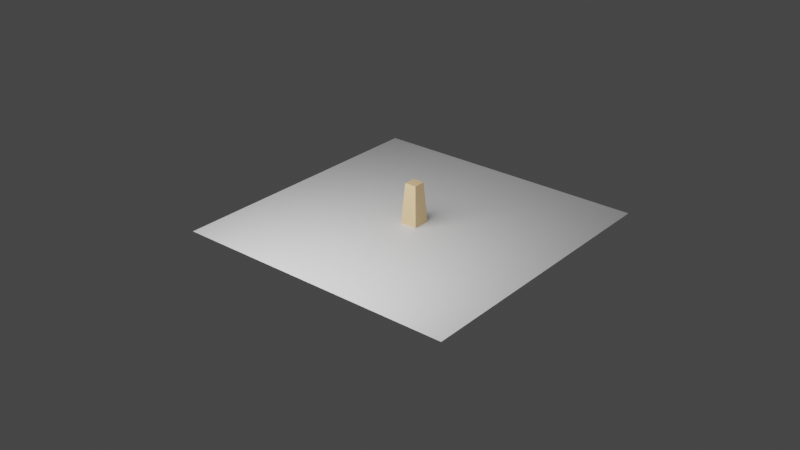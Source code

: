 # Source: tree.blend  (saved by Blender 3.0.42; exported with 4.5.12 LTS)
import bpy
from mathutils import Matrix  # noqa: F401  (used for matrix-valued properties, if any)

bpy.ops.wm.read_factory_settings(use_empty=True)
scene = bpy.context.scene
scene.name = 'Scene'

# ---- collections
col_collection = bpy.data.collections.new('Collection'); scene.collection.children.link(col_collection)
col_archive = bpy.data.collections.new('Archive'); scene.collection.children.link(col_archive)

# ---- images (referenced by path relative to the original .blend; pixels are not part of the script)
import os
ASSET_DIR = os.environ.get("B2B_ASSET_DIR", "")  # directory of the original .blend (textures are referenced by path, not embedded)
HERE = os.path.dirname(os.path.abspath(__file__))  # packed textures are extracted next to this script under _unpacked/

def load_image(name, relpath, width, height, colorspace="sRGB"):
    """Load a texture the original file referenced (path relative to the .blend, or extracted next to this script)."""
    p = next((c for c in (os.path.join(HERE, relpath), os.path.join(ASSET_DIR, relpath)) if relpath and os.path.exists(c)), "")
    if p:
        img = bpy.data.images.load(p, check_existing=True)
        img.name = name
    else:  # same state as the original file: an image datablock whose file is absent (Cycles renders it pink)
        img = bpy.data.images.new(name, width, height)
        img.source = "FILE"
        img.filepath = "//" + (relpath or name)
    img.colorspace_settings.name = colorspace
    return img
img_floorshadow = load_image('floorShadow', '', 1024, 1024, 'sRGB')

# ---- materials (node trees are filled in below, after node groups)
mat_material_001 = bpy.data.materials.new('Material.001')
mat_material_002 = bpy.data.materials.new('Material.002')
mat_material = bpy.data.materials.new('Material')

# ---- material node trees
mat_material_001.use_nodes = True; mat_material_001.node_tree.nodes.clear()
_N = mat_material_001.node_tree.nodes; _L = mat_material_001.node_tree.links
n0 = _N.new('ShaderNodeBsdfPrincipled'); n0.name = 'Principled BSDF'; n0.location = (10, 300)
n0.distribution = 'GGX'
n0.subsurface_method = 'RANDOM_WALK_SKIN'
n0.inputs[0].default_value = (0.8, 0.5521, 0.2817, 1.0)
n0.inputs[3].default_value = 1.45
n0.inputs[27].default_value = (0.0, 0.0, 0.0, 1.0)
n0.inputs[28].default_value = 1.0
n1 = _N.new('ShaderNodeOutputMaterial'); n1.name = 'Material Output'; n1.location = (300, 300)
_L.new(n0.outputs[0], n1.inputs[0])
n1.is_active_output = True
mat_material_002.use_nodes = True; mat_material_002.node_tree.nodes.clear()
_N = mat_material_002.node_tree.nodes; _L = mat_material_002.node_tree.links
n0 = _N.new('ShaderNodeBsdfPrincipled'); n0.name = 'Principled BSDF'; n0.location = (10, 300)
n0.distribution = 'GGX'
n0.subsurface_method = 'RANDOM_WALK_SKIN'
n0.inputs[3].default_value = 1.45
n0.inputs[27].default_value = (0.0, 0.0, 0.0, 1.0)
n0.inputs[28].default_value = 1.0
n1 = _N.new('ShaderNodeOutputMaterial'); n1.name = 'Material Output'; n1.location = (300, 300)
n2 = _N.new('ShaderNodeTexImage'); n2.name = 'Image Texture'; n2.location = (425, 112)
n2.image = img_floorshadow
_L.new(n0.outputs[0], n1.inputs[0])
n1.is_active_output = True
mat_material.use_nodes = True; mat_material.node_tree.nodes.clear()
_N = mat_material.node_tree.nodes; _L = mat_material.node_tree.links
n0 = _N.new('ShaderNodeBsdfPrincipled'); n0.name = 'Principled BSDF'; n0.location = (10, 300)
n0.distribution = 'GGX'
n0.subsurface_method = 'RANDOM_WALK_SKIN'
n0.inputs[0].default_value = (0.4289, 0.8, 0.4402, 1.0)
n0.inputs[3].default_value = 1.45
n0.inputs[27].default_value = (0.0, 0.0, 0.0, 1.0)
n0.inputs[28].default_value = 1.0
n1 = _N.new('ShaderNodeOutputMaterial'); n1.name = 'Material Output'; n1.location = (300, 300)
_L.new(n0.outputs[0], n1.inputs[0])
n1.is_active_output = True

# ---- world
world_world = bpy.data.worlds.new('World'); scene.world = world_world
world_world.use_nodes = True; world_world.node_tree.nodes.clear()
_N = world_world.node_tree.nodes; _L = world_world.node_tree.links
n0 = _N.new('ShaderNodeOutputWorld'); n0.name = 'World Output'; n0.location = (300, 300)
n1 = _N.new('ShaderNodeBackground'); n1.name = 'Background'; n1.location = (10, 300)
n1.inputs[0].default_value = (0.05088, 0.05088, 0.05088, 1.0)
_L.new(n1.outputs[0], n0.inputs[0])
n0.is_active_output = True
world_world.color = (0.05088, 0.05088, 0.05088)
world_world.use_sun_shadow = False
world_world.sun_shadow_jitter_overblur = 0.0

# ---- lights
light_area = bpy.data.lights.new('Area', 'AREA')
light_area.transmission_factor = 0.0
light_area.energy = 27.41
light_area.shadow_soft_size = 1.72
light_area.shadow_maximum_resolution = 0.006
light_area.use_absolute_resolution = True
light_area.size = 1.72
light_area.size_y = 1.0

# ---- meshes
me_cube_008 = bpy.data.meshes.new('Cube.008')
me_cube_008.from_pydata([(-1.0, -1.0, -1.0), (-0.6802, -0.6802, 1.0), (-1.0, 1.0, -1.0), (-0.6802, 0.6802, 1.0), (1.0, -1.0, -1.0), (0.6802, -0.6802, 1.0), (1.0, 1.0, -1.0), (0.6802, 0.6802, 1.0)], [], [(0, 1, 3, 2), (2, 3, 7, 6), (6, 7, 5, 4), (4, 5, 1, 0), (2, 6, 4, 0), (7, 3, 1, 5)])
_uv = me_cube_008.uv_layers.new(name='UVMap')
_uv.uv.foreach_set('vector', [0.375, 0.0, 0.625, 0.0, 0.625, 0.25, 0.375, 0.25, 0.375, 0.25, 0.625, 0.25, 0.625, 0.5, 0.375, 0.5, 0.375, 0.5, 0.625, 0.5, 0.625, 0.75, 0.375, 0.75, 0.375, 0.75, 0.625, 0.75, 0.625, 1.0, 0.375, 1.0, 0.125, 0.5, 0.375, 0.5, 0.375, 0.75, 0.125, 0.75, 0.625, 0.5, 0.875, 0.5, 0.875, 0.75, 0.625, 0.75])
me_cube_008.materials.append(mat_material_001)
me_cube_008.use_remesh_fix_poles = True
me_cube_008.use_remesh_preserve_attributes = False
me_cube_008.update()
me_plane = bpy.data.meshes.new('Plane')
me_plane.from_pydata([(-1.0, -1.0, 0.0), (1.0, -1.0, 0.0), (-1.0, 1.0, 0.0), (1.0, 1.0, 0.0)], [], [(0, 1, 3, 2)])
_uv = me_plane.uv_layers.new(name='UVMap')
_uv.uv.foreach_set('vector', [0.0, 0.0, 1.0, 0.0, 1.0, 1.0, 0.0, 1.0])
me_plane.materials.append(mat_material_002)
me_plane.use_remesh_fix_poles = True
me_plane.use_remesh_preserve_attributes = False
me_plane.update()
me_cube_009 = bpy.data.meshes.new('Cube.009')
me_cube_009.from_pydata([(-1.35, -1.064, -1.152), (-0.6141, -0.9204, 0.9437), (-1.369, 1.178, -1.192), (-0.8656, 0.7075, 0.8726), (0.9929, -1.336, -1.05), (0.5647, -1.184, 0.8647), (0.9609, 1.301, -1.137), (1.168, 0.6988, 1.101)], [], [(0, 1, 3, 2), (2, 3, 7, 6), (6, 7, 5, 4), (4, 5, 1, 0), (2, 6, 4, 0), (7, 3, 1, 5)])
_uv = me_cube_009.uv_layers.new(name='UVMap')
_uv.uv.foreach_set('vector', [0.375, 0.0, 0.625, 0.0, 0.625, 0.25, 0.375, 0.25, 0.375, 0.25, 0.625, 0.25, 0.625, 0.5, 0.375, 0.5, 0.375, 0.5, 0.625, 0.5, 0.625, 0.75, 0.375, 0.75, 0.375, 0.75, 0.625, 0.75, 0.625, 1.0, 0.375, 1.0, 0.125, 0.5, 0.375, 0.5, 0.375, 0.75, 0.125, 0.75, 0.625, 0.5, 0.875, 0.5, 0.875, 0.75, 0.625, 0.75])
me_cube_009.materials.append(mat_material)
me_cube_009.use_remesh_fix_poles = True
me_cube_009.use_remesh_preserve_attributes = False
me_cube_009.update()

# ---- objects
ob_cube = bpy.data.objects.new('Cube', me_cube_008)
ob_plane = bpy.data.objects.new('Plane', me_plane)
ob_area = bpy.data.objects.new('Area', light_area)
ob_cube_001 = bpy.data.objects.new('Cube.001', me_cube_009)

# ---- transforms, parenting, visibility, modifiers, constraints
ob_cube.location = (0.0, 0.0, 0.1362)
ob_cube.scale = (0.05894, 0.05894, 0.1359)
ob_plane.location = (0.0, 0.0, 0.0)
ob_plane.scale = (0.9666, 0.9666, 0.9666)
ob_area.location = (0.0, -0.9715, 0.9832)
ob_area.rotation_euler = (0.8339, -0.0, 0.0)
ob_cube_001.location = (0.0, 0.0, 0.5174)
ob_cube_001.scale = (0.1017, 0.1017, 0.2741)

# ---- collection membership
col_collection.objects.link(ob_cube)
col_collection.objects.link(ob_plane)
col_collection.objects.link(ob_area)
col_archive.objects.link(ob_cube_001)
def _layer_coll(name, lc=None):
    lc = lc or bpy.context.view_layer.layer_collection
    for c in lc.children:
        if c.name == name: return c
        r = _layer_coll(name, c)
        if r: return r
_layer_coll('Archive').exclude = True

# ---- scene / render settings (as saved in the file)
scene.frame_start = 1; scene.frame_end = 250; scene.frame_set(1)
scene.render.engine = 'CYCLES'
scene.cycles.sampling_pattern = 'TABULATED_SOBOL'
scene.cycles.use_light_tree = False
scene.cycles.bake_type = 'SHADOW'
scene.view_settings.view_transform = 'Filmic'
bpy.context.view_layer.update()

# ---- added for rendering (the .blend has no active camera): camera
cam_auto = bpy.data.cameras.new('AutoCamera')
cam_auto.lens = 50.0
cam_auto.sensor_width = 36.0
cam_auto.clip_end = 1000.0
ob_auto_camera = bpy.data.objects.new('AutoCamera', cam_auto)
scene.collection.objects.link(ob_auto_camera)
ob_auto_camera.location = (3.89479, -4.81223, 3.1507)
ob_auto_camera.rotation_euler = (1.09748, -7.21219e-08, 0.694738)
scene.camera = ob_auto_camera
bpy.context.view_layer.update()
